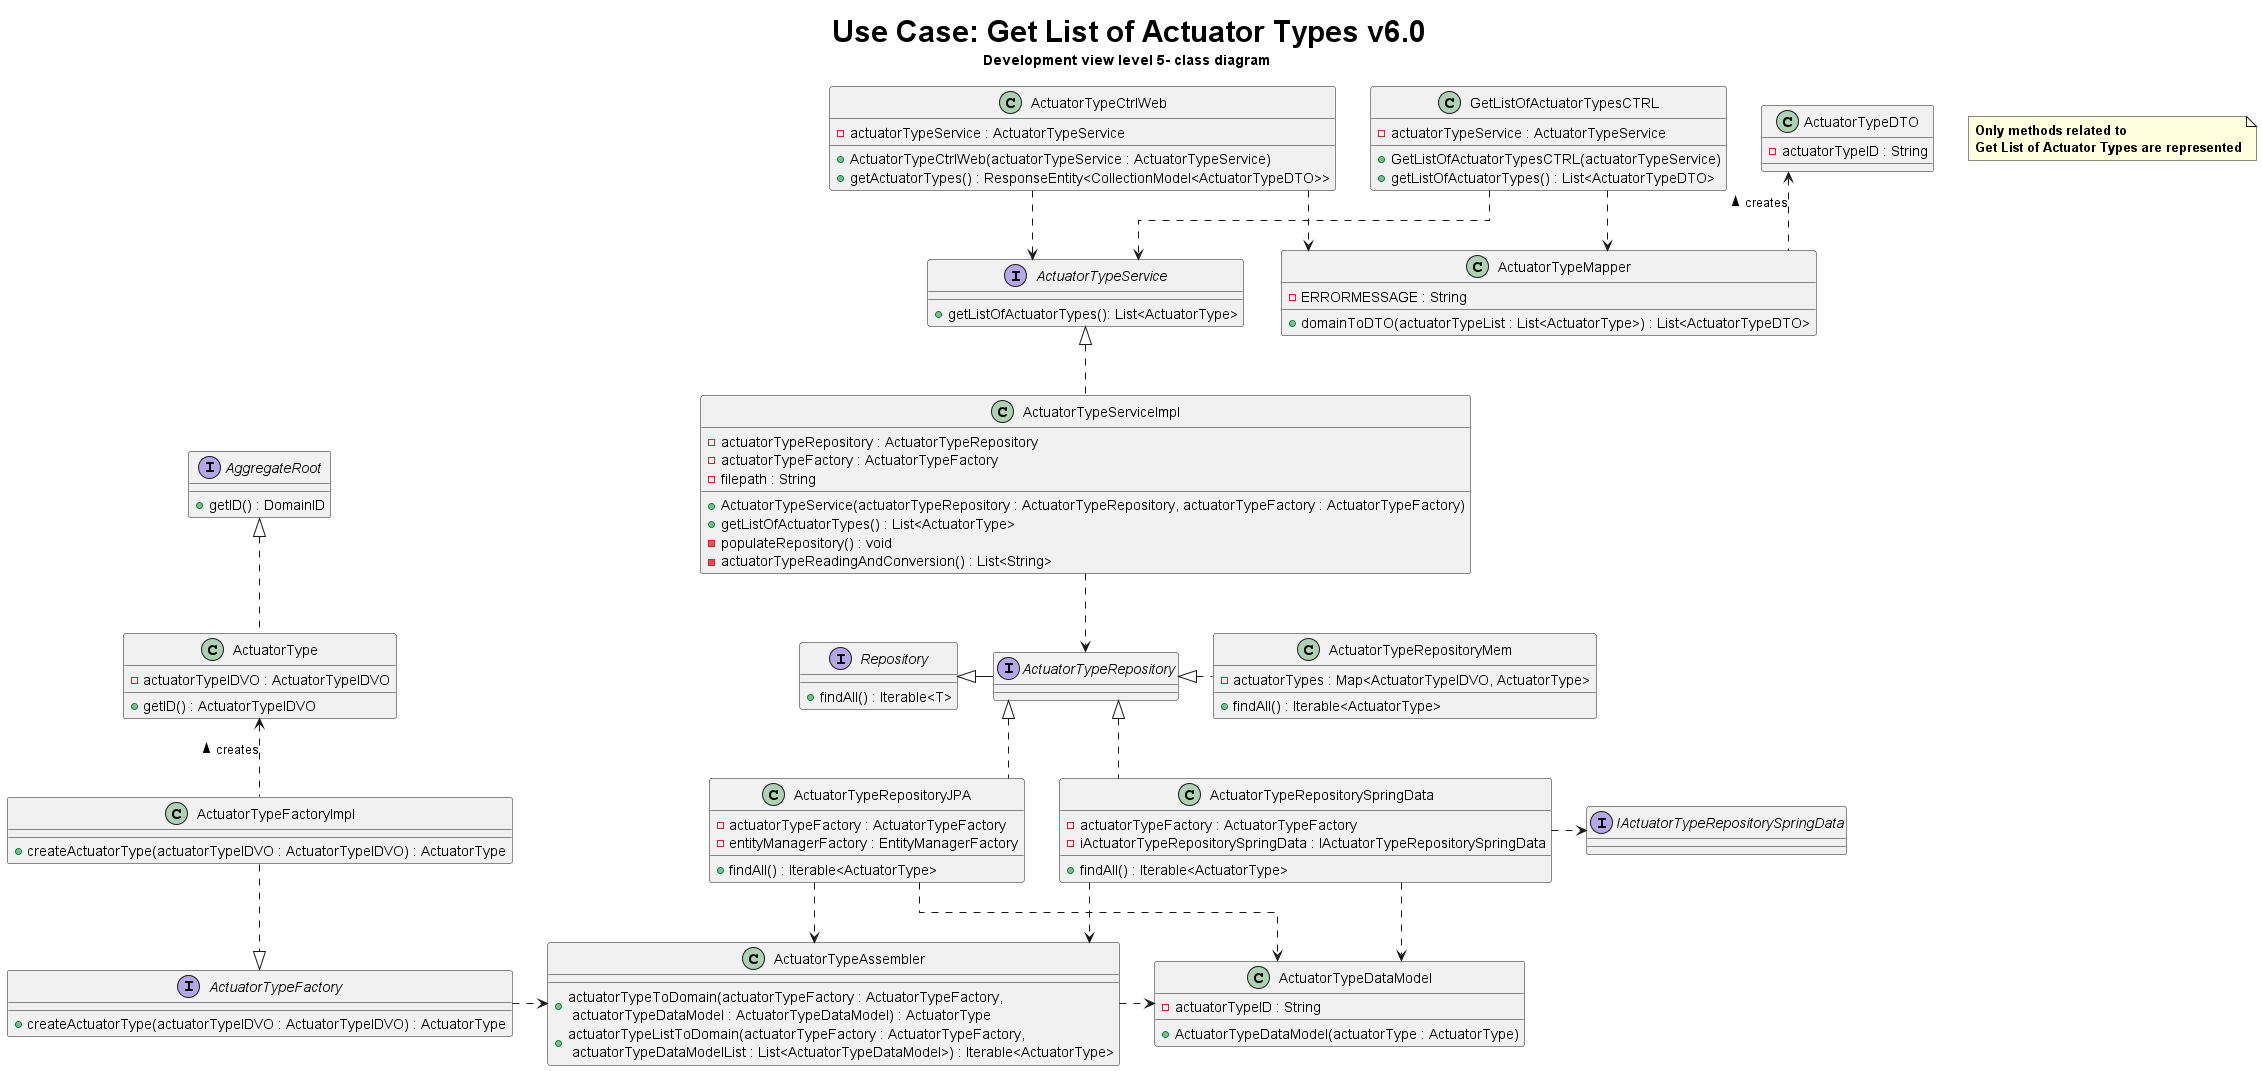

The diagram above was rendered by PlantUML. Its source (embedded in the PNG):
@startuml
title <size: 30> Use Case: Get List of Actuator Types v6.0\n Development view level 5- class diagram
note "<b>Only methods related to\n<b>Get List of Actuator Types are represented" as N1
skinparam linetype ortho



class GetListOfActuatorTypesCTRL {
    -actuatorTypeService : ActuatorTypeService

    +GetListOfActuatorTypesCTRL(actuatorTypeService)
    +getListOfActuatorTypes() : List<ActuatorTypeDTO>
}

class ActuatorTypeCtrlWeb{
    - actuatorTypeService : ActuatorTypeService

    + ActuatorTypeCtrlWeb(actuatorTypeService : ActuatorTypeService)
    + getActuatorTypes() : ResponseEntity<CollectionModel<ActuatorTypeDTO>>
}

class ActuatorTypeMapper{
    - ERRORMESSAGE : String

    +domainToDTO(actuatorTypeList : List<ActuatorType>) : List<ActuatorTypeDTO>
}

class ActuatorTypeServiceImpl{
    -actuatorTypeRepository : ActuatorTypeRepository
    -actuatorTypeFactory : ActuatorTypeFactory
    - filepath : String

    +ActuatorTypeService(actuatorTypeRepository : ActuatorTypeRepository, actuatorTypeFactory : ActuatorTypeFactory)
    +getListOfActuatorTypes() : List<ActuatorType>
    -populateRepository() : void
    -actuatorTypeReadingAndConversion() : List<String>
}

class ActuatorTypeRepositoryMem{
    -actuatorTypes : Map<ActuatorTypeIDVO, ActuatorType>

    +findAll() : Iterable<ActuatorType>
}

class ActuatorTypeRepositoryJPA{
    -actuatorTypeFactory : ActuatorTypeFactory
    -entityManagerFactory : EntityManagerFactory

    +findAll() : Iterable<ActuatorType>
}


class ActuatorTypeDTO{
    -actuatorTypeID : String

}

interface ActuatorTypeService{

    +getListOfActuatorTypes(): List<ActuatorType>
}

interface ActuatorTypeRepository{
}

interface Repository{
    + findAll() : Iterable<T>

}

class ActuatorTypeAssembler{
    +actuatorTypeToDomain(actuatorTypeFactory : ActuatorTypeFactory,\n actuatorTypeDataModel : ActuatorTypeDataModel) : ActuatorType
    +actuatorTypeListToDomain(actuatorTypeFactory : ActuatorTypeFactory,\n actuatorTypeDataModelList : List<ActuatorTypeDataModel>) : Iterable<ActuatorType>
}

class ActuatorTypeDataModel{
    -actuatorTypeID : String

    +ActuatorTypeDataModel(actuatorType : ActuatorType)
}

class ActuatorTypeFactoryImpl{
    +createActuatorType(actuatorTypeIDVO : ActuatorTypeIDVO) : ActuatorType
}

class ActuatorType{
    -actuatorTypeIDVO : ActuatorTypeIDVO

    +getID() : ActuatorTypeIDVO
}

interface AggregateRoot{
    +getID() : DomainID
}

interface ActuatorTypeFactory{
    +createActuatorType(actuatorTypeIDVO : ActuatorTypeIDVO) : ActuatorType
}

class ActuatorTypeRepositorySpringData {
    -actuatorTypeFactory : ActuatorTypeFactory
    -iActuatorTypeRepositorySpringData : IActuatorTypeRepositorySpringData

    +findAll() : Iterable<ActuatorType>
}

interface IActuatorTypeRepositorySpringData {
}


GetListOfActuatorTypesCTRL ..> ActuatorTypeService
ActuatorTypeCtrlWeb ..> ActuatorTypeService

ActuatorTypeService <|.. ActuatorTypeServiceImpl

GetListOfActuatorTypesCTRL ..> ActuatorTypeMapper
ActuatorTypeCtrlWeb ..> ActuatorTypeMapper

ActuatorTypeMapper .up.> ActuatorTypeDTO : creates >

ActuatorTypeServiceImpl ..> ActuatorTypeRepository

ActuatorTypeRepository -left-|> Repository

ActuatorTypeRepositoryMem .left.|> ActuatorTypeRepository
ActuatorTypeRepositoryJPA .up.|> ActuatorTypeRepository
ActuatorTypeRepositorySpringData .up.|> ActuatorTypeRepository

ActuatorTypeRepositorySpringData .right.> IActuatorTypeRepositorySpringData

ActuatorTypeRepositorySpringData ..> ActuatorTypeAssembler
ActuatorTypeRepositoryJPA ..> ActuatorTypeAssembler
ActuatorTypeFactory .right.> ActuatorTypeAssembler

ActuatorTypeFactoryImpl ..|> ActuatorTypeFactory
ActuatorTypeFactoryImpl .up.> ActuatorType : creates >

ActuatorTypeRepositorySpringData ..> ActuatorTypeDataModel
ActuatorTypeRepositoryJPA ..> ActuatorTypeDataModel
ActuatorTypeAssembler .right.> ActuatorTypeDataModel

ActuatorType .up.|> AggregateRoot



@enduml